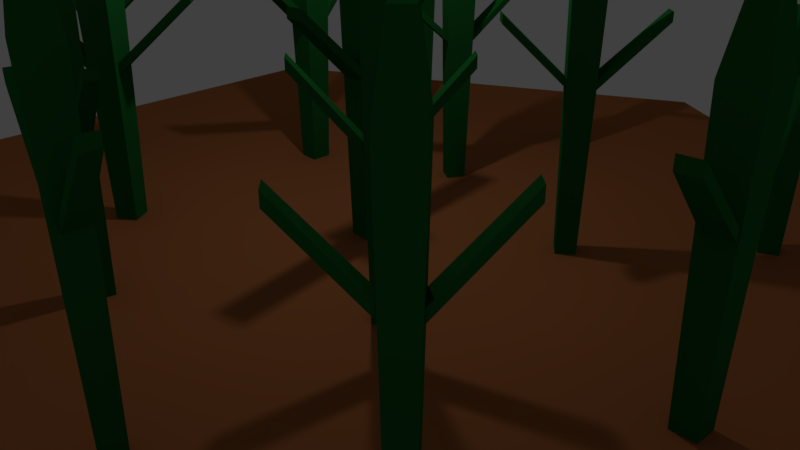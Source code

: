# Source: crop3.blend  (saved by Blender 2.79.0; exported with 4.5.12 LTS)
import bpy
from mathutils import Matrix  # noqa: F401  (used for matrix-valued properties, if any)

bpy.ops.wm.read_factory_settings(use_empty=True)
scene = bpy.context.scene
scene.name = 'Scene'

# ---- collections
col_collection_1 = bpy.data.collections.new('Collection 1'); scene.collection.children.link(col_collection_1)

# ---- materials (node trees are filled in below, after node groups)
mat_grass = bpy.data.materials.new('Grass')
mat_grass.alpha_threshold = 0.0
mat_grass.use_transparent_shadow = False
mat_grass.diffuse_color = (0.01217, 0.1523, 0.02796, 1.0)
mat_grass.roughness = 0.5
mat_earth = bpy.data.materials.new('Earth')
mat_earth.alpha_threshold = 0.0
mat_earth.use_transparent_shadow = False
mat_earth.diffuse_color = (0.402, 0.1371, 0.04732, 1.0)
mat_earth.roughness = 0.5
mat_earth.specular_intensity = 0.0

# ---- material node trees

# ---- world
world_world = bpy.data.worlds.new('World'); scene.world = world_world
world_world.color = (0.05088, 0.05088, 0.05088)
world_world.use_sun_shadow = False
world_world.sun_shadow_jitter_overblur = 0.0
world_world.cycles.sampling_method = 'MANUAL'

# ---- cameras
cam_camera = bpy.data.cameras.new('Camera')
cam_camera.clip_end = 100.0
cam_camera.lens = 35.0
cam_camera.sensor_width = 32.0
cam_camera.sensor_height = 18.0
cam_camera.ortho_scale = 7.314
cam_camera.dof.focus_distance = 0.0
cam_camera.dof.aperture_fstop = 128.0

# ---- lights
light_lamp = bpy.data.lights.new('Lamp', 'POINT')
light_lamp.transmission_factor = 0.0
light_lamp.cutoff_distance = 30.0
light_lamp.energy = 100.0
light_lamp.shadow_buffer_clip_start = 1.001
light_lamp.shadow_soft_size = 0.1
light_lamp.shadow_maximum_resolution = 0.006
light_lamp.use_absolute_resolution = True

# ---- meshes
me_cube = bpy.data.meshes.new('Cube')
me_cube.from_pydata([(-0.1384, -0.1384, 0.1769), (-0.2089, -0.2089, 3.585), (-0.1384, 0.1384, 0.1769), (-0.2089, 0.2089, 3.585), (0.1384, -0.1384, 0.1769), (0.2089, -0.2089, 3.585), (0.1384, 0.1384, 0.1769), (0.2089, 0.2089, 3.585), (0.06389, -1.13, 3.217), (0.06389, -1.13, 3.344), (-0.2701, 1.099, 3.217), (-0.2701, 1.099, 3.344), (0.2701, -1.099, 3.217), (0.2701, -1.099, 3.344), (-0.06389, 1.13, 3.217), (-0.06389, 1.13, 3.344), (-0.149, -0.02232, 2.192), (-0.149, -0.02232, 2.318), (0.149, 0.02232, 2.192), (0.149, 0.02232, 2.318), (3.525, 3.315, 0.1838), (3.441, 3.344, 3.229), (3.747, 3.423, 0.1838), (3.777, 3.507, 3.229), (3.633, 3.092, 0.1838), (3.604, 3.008, 3.229), (3.855, 3.2, 0.1838), (3.939, 3.171, 3.229), (3.239, 4.072, 2.981), (3.239, 4.072, 3.086), (4.283, 2.539, 2.981), (4.283, 2.539, 3.086), (3.097, 3.975, 2.981), (3.097, 3.975, 3.086), (4.141, 2.442, 2.981), (4.141, 2.442, 3.086), (3.793, 3.327, 2.137), (3.793, 3.327, 2.241), (3.588, 3.187, 2.137), (3.588, 3.187, 2.241), (3.885, -2.918, 0.1773), (3.891, -2.834, 3.553), (4.038, -3.097, 0.1773), (4.123, -3.103, 3.553), (3.707, -3.072, 0.1773), (3.623, -3.066, 3.553), (3.86, -3.251, 0.1773), (3.854, -3.335, 3.553), (4.511, -2.47, 3.042), (4.511, -2.47, 3.169), (3.358, -3.806, 3.042), (3.358, -3.806, 3.169), (4.387, -2.363, 3.042), (4.387, -2.363, 3.169), (3.235, -3.699, 3.042), (3.235, -3.699, 3.169), (3.962, -3.162, 2.019), (3.962, -3.162, 2.145), (3.784, -3.007, 2.019), (3.784, -3.007, 2.145), (-2.695, 1.039, 0.1769), (-2.765, 0.9682, 3.585), (-2.695, 1.315, 0.1769), (-2.765, 1.386, 3.585), (-2.418, 1.039, 0.1769), (-2.348, 0.9682, 3.585), (-2.418, 1.315, 0.1769), (-2.348, 1.386, 3.585), (-2.493, 0.04714, 3.217), (-2.493, 0.04714, 3.344), (-2.827, 2.276, 3.217), (-2.827, 2.276, 3.344), (-2.286, 0.07804, 3.217), (-2.286, 0.07804, 3.344), (-2.62, 2.307, 3.217), (-2.62, 2.307, 3.344), (-2.706, 1.155, 2.192), (-2.706, 1.155, 2.318), (-2.408, 1.199, 2.192), (-2.408, 1.199, 2.318), (-0.3207, 4.492, 0.1838), (-0.4048, 4.521, 3.229), (-0.09812, 4.6, 0.1838), (-0.06894, 4.684, 3.229), (-0.2128, 4.269, 0.1838), (-0.242, 4.185, 3.229), (0.009815, 4.377, 0.1838), (0.09393, 4.348, 3.229), (-0.6068, 5.249, 2.981), (-0.6068, 5.249, 3.086), (0.4377, 3.716, 2.981), (0.4377, 3.716, 3.086), (-0.7486, 5.152, 2.981), (-0.7486, 5.152, 3.086), (0.2959, 3.62, 2.981), (0.2959, 3.62, 3.086), (-0.05298, 4.504, 2.137), (-0.05298, 4.504, 2.241), (-0.2579, 4.365, 2.137), (-0.2579, 4.365, 2.241), (1.622, -1.046, 0.1773), (1.629, -0.9614, 3.553), (1.776, -1.224, 0.1773), (1.86, -1.231, 3.553), (1.444, -1.2, 0.1773), (1.36, -1.193, 3.553), (1.598, -1.378, 0.1773), (1.592, -1.463, 3.553), (2.248, -0.5973, 3.042), (2.248, -0.5973, 3.169), (1.096, -1.933, 3.042), (1.096, -1.933, 3.169), (2.125, -0.4905, 3.042), (2.125, -0.4905, 3.169), (0.9723, -1.827, 3.042), (0.9723, -1.827, 3.169), (1.699, -1.289, 2.019), (1.699, -1.289, 2.145), (1.521, -1.135, 2.019), (1.521, -1.135, 2.145), (-2.75, -1.88, 0.09353), (-2.847, -1.86, 3.501), (-2.518, -1.729, 0.09353), (-2.497, -1.632, 3.501), (-2.599, -2.112, 0.09353), (-2.62, -2.21, 3.501), (-2.367, -1.961, 0.09353), (-2.269, -1.982, 3.501), (-3.471, -2.591, 3.133), (-3.471, -2.591, 3.261), (-1.784, -1.095, 3.133), (-1.784, -1.095, 3.261), (-3.332, -2.747, 3.133), (-3.332, -2.747, 3.261), (-1.646, -1.251, 3.133), (-1.646, -1.251, 3.261), (-2.658, -1.808, 2.108), (-2.658, -1.808, 2.235), (-2.458, -2.034, 2.108), (-2.458, -2.034, 2.235), (-0.6276, 2.346, 0.1716), (-0.649, 2.433, 3.217), (-0.4158, 2.219, 0.1716), (-0.3293, 2.24, 3.217), (-0.7553, 2.135, 0.1716), (-0.8418, 2.113, 3.217), (-0.5435, 2.007, 0.1716), (-0.5221, 1.92, 3.217), (-0.1487, 2.999, 2.969), (-0.1487, 2.999, 3.074), (-0.864, 1.288, 2.969), (-0.864, 1.288, 3.074), (-0.3071, 3.065, 2.969), (-0.3071, 3.065, 3.074), (-1.022, 1.354, 2.969), (-1.022, 1.354, 3.074), (-0.4711, 2.129, 2.125), (-0.4711, 2.129, 2.229), (-0.6999, 2.224, 2.125), (-0.6999, 2.224, 2.229), (1.754, -4.23, 0.1536), (1.828, -4.189, 3.846), (1.688, -4.455, 0.1536), (1.729, -4.53, 3.846), (1.528, -4.164, 0.1536), (1.487, -4.09, 3.846), (1.462, -4.39, 0.1536), (1.388, -4.431, 3.846), (2.471, -4.509, 3.335), (2.471, -4.509, 3.462), (0.7229, -4.272, 3.335), (0.7229, -4.272, 3.462), (2.493, -4.348, 3.335), (2.493, -4.348, 3.462), (0.7451, -4.11, 3.335), (0.7451, -4.11, 3.462), (1.592, -4.427, 2.312), (1.592, -4.427, 2.438), (1.624, -4.193, 2.312), (1.624, -4.193, 2.438), (-5.306, -0.7032, 0.09353), (-5.404, -0.6826, 3.501), (-5.074, -0.5522, 0.09353), (-5.054, -0.4548, 3.501), (-5.155, -0.9352, 0.09353), (-5.176, -1.033, 3.501), (-4.923, -0.7843, 0.09353), (-4.826, -0.8049, 3.501), (-6.027, -1.413, 3.133), (-6.027, -1.413, 3.261), (-4.341, 0.08203, 3.133), (-4.341, 0.08203, 3.261), (-5.889, -1.569, 3.133), (-5.889, -1.569, 3.261), (-4.203, -0.07396, 3.133), (-4.203, -0.07396, 3.261), (-5.215, -0.631, 2.108), (-5.215, -0.631, 2.235), (-5.015, -0.8564, 2.108), (-5.015, -0.8564, 2.235), (-3.398, 4.43, 0.1004), (-3.42, 4.516, 3.146), (-3.186, 4.302, 0.1004), (-3.1, 4.323, 3.146), (-3.526, 4.218, 0.1004), (-3.612, 4.196, 3.146), (-3.314, 4.09, 0.1004), (-3.293, 4.004, 3.146), (-2.919, 5.083, 2.898), (-2.919, 5.083, 3.002), (-3.635, 3.371, 2.898), (-3.635, 3.371, 3.002), (-3.078, 5.149, 2.898), (-3.078, 5.149, 3.002), (-3.793, 3.437, 2.898), (-3.793, 3.437, 3.002), (-3.242, 4.212, 2.054), (-3.242, 4.212, 2.158), (-3.471, 4.308, 2.054), (-3.471, 4.308, 2.158), (-0.8025, -3.052, 0.0939), (-0.7282, -3.012, 3.469), (-0.8683, -3.278, 0.0939), (-0.8275, -3.353, 3.469), (-1.028, -2.987, 0.0939), (-1.069, -2.913, 3.469), (-1.094, -3.213, 0.0939), (-1.169, -3.254, 3.469), (-0.08531, -3.332, 2.958), (-0.08531, -3.332, 3.085), (-1.834, -3.095, 2.958), (-1.834, -3.095, 3.085), (-0.06304, -3.171, 2.958), (-0.06304, -3.171, 3.085), (-1.811, -2.933, 2.958), (-1.811, -2.933, 3.085), (-0.9644, -3.25, 1.935), (-0.9644, -3.25, 2.062), (-0.9323, -3.016, 1.935), (-0.9323, -3.016, 2.062), (4.659, -0.5962, 0.0695), (4.588, -0.6666, 3.477), (4.659, -0.3194, 0.0695), (4.588, -0.2489, 3.477), (4.936, -0.5962, 0.0695), (5.006, -0.6666, 3.477), (4.936, -0.3194, 0.0695), (5.006, -0.2489, 3.477), (4.861, -1.588, 3.109), (4.861, -1.588, 3.237), (4.527, 0.6413, 3.109), (4.527, 0.6413, 3.237), (5.067, -1.557, 3.109), (5.067, -1.557, 3.237), (4.733, 0.6722, 3.109), (4.733, 0.6722, 3.237), (4.648, -0.4801, 2.084), (4.648, -0.4801, 2.211), (4.946, -0.4354, 2.084), (4.946, -0.4354, 2.211), (1.984, 1.629, 0.1888), (1.99, 1.718, 3.42), (2.147, 1.443, 0.1888), (2.236, 1.437, 3.42), (1.798, 1.466, 0.1888), (1.709, 1.471, 3.42), (1.961, 1.28, 0.1888), (1.955, 1.191, 3.42), (2.638, 2.106, 3.096), (2.638, 2.106, 3.207), (1.438, 0.6915, 3.096), (1.438, 0.6915, 3.207), (2.507, 2.217, 3.096), (2.507, 2.217, 3.207), (1.307, 0.8025, 3.096), (1.307, 0.8025, 3.207), (2.067, 1.374, 2.201), (2.067, 1.374, 2.312), (1.878, 1.535, 2.201), (1.878, 1.535, 2.312), (-1.405, -5.207, 0.0939), (-1.33, -5.166, 3.469), (-1.47, -5.433, 0.0939), (-1.43, -5.507, 3.469), (-1.63, -5.142, 0.0939), (-1.671, -5.067, 3.469), (-1.696, -5.367, 0.0939), (-1.771, -5.408, 3.469), (-0.6874, -5.487, 2.958), (-0.6874, -5.487, 3.085), (-2.436, -5.249, 2.958), (-2.436, -5.249, 3.085), (-0.6651, -5.325, 2.958), (-0.6651, -5.325, 3.085), (-2.413, -5.088, 2.958), (-2.413, -5.088, 3.085), (-1.567, -5.404, 1.935), (-1.567, -5.404, 2.062), (-1.534, -5.17, 1.935), (-1.534, -5.17, 2.062), (-0.1051, -0.1051, 4.313), (-0.1051, 0.1051, 4.313), (0.1051, 0.1051, 4.313), (0.1051, -0.1051, 4.313), (3.565, 3.301, 3.957), (3.734, 3.383, 3.957), (3.816, 3.214, 3.957), (3.647, 3.132, 3.957), (3.882, -2.958, 4.281), (3.999, -3.094, 4.281), (3.863, -3.211, 4.281), (3.747, -3.075, 4.281), (-2.662, 1.072, 4.313), (-2.662, 1.282, 4.313), (-2.451, 1.282, 4.313), (-2.451, 1.072, 4.313), (-0.281, 4.478, 3.957), (-0.1119, 4.56, 3.957), (-0.02991, 4.391, 3.957), (-0.199, 4.309, 3.957), (1.619, -1.086, 4.281), (1.736, -1.221, 4.281), (1.601, -1.338, 4.281), (1.484, -1.203, 4.281), (-2.704, -1.89, 4.23), (-2.528, -1.775, 4.23), (-2.413, -1.952, 4.23), (-2.589, -2.066, 4.23), (-0.6175, 2.306, 3.945), (-0.4566, 2.209, 3.945), (-0.5536, 2.048, 3.945), (-0.7145, 2.145, 3.945), (1.719, -4.249, 4.574), (1.669, -4.42, 4.574), (1.497, -4.371, 4.574), (1.547, -4.199, 4.574), (-5.26, -0.7129, 4.23), (-5.084, -0.5983, 4.23), (-4.969, -0.7745, 4.23), (-5.146, -0.8892, 4.23), (-3.388, 4.389, 3.874), (-3.227, 4.292, 3.874), (-3.324, 4.131, 3.874), (-3.485, 4.228, 3.874), (-0.8375, -3.072, 4.198), (-0.8875, -3.243, 4.198), (-1.059, -3.194, 4.198), (-1.009, -3.022, 4.198), (4.692, -0.5629, 4.206), (4.692, -0.3526, 4.206), (4.902, -0.3526, 4.206), (4.902, -0.5629, 4.206), (1.981, 1.587, 4.148), (2.105, 1.446, 4.148), (1.964, 1.322, 4.148), (1.84, 1.463, 4.148), (-1.44, -5.226, 4.198), (-1.49, -5.398, 4.198), (-1.661, -5.348, 4.198), (-1.611, -5.177, 4.198)], [], [(0, 1, 3, 2), (2, 3, 7, 6), (6, 7, 5, 4), (4, 5, 1, 0), (2, 6, 4, 0), (63, 61, 312, 313), (16, 17, 11, 10), (10, 11, 15, 14), (18, 19, 13, 12), (12, 13, 9, 8), (16, 18, 12, 8), (19, 17, 9, 13), (15, 11, 17, 19), (10, 14, 18, 16), (14, 15, 19, 18), (8, 9, 17, 16), (20, 21, 23, 22), (22, 23, 27, 26), (26, 27, 25, 24), (24, 25, 21, 20), (22, 26, 24, 20), (243, 241, 348, 349), (36, 37, 31, 30), (30, 31, 35, 34), (38, 39, 33, 32), (32, 33, 29, 28), (36, 38, 32, 28), (39, 37, 29, 33), (35, 31, 37, 39), (30, 34, 38, 36), (34, 35, 39, 38), (28, 29, 37, 36), (40, 41, 43, 42), (42, 43, 47, 46), (46, 47, 45, 44), (44, 45, 41, 40), (42, 46, 44, 40), (21, 25, 307, 304), (56, 57, 51, 50), (50, 51, 55, 54), (58, 59, 53, 52), (52, 53, 49, 48), (56, 58, 52, 48), (59, 57, 49, 53), (55, 51, 57, 59), (50, 54, 58, 56), (54, 55, 59, 58), (48, 49, 57, 56), (60, 61, 63, 62), (62, 63, 67, 66), (66, 67, 65, 64), (64, 65, 61, 60), (62, 66, 64, 60), (201, 205, 343, 340), (76, 77, 71, 70), (70, 71, 75, 74), (78, 79, 73, 72), (72, 73, 69, 68), (76, 78, 72, 68), (79, 77, 69, 73), (75, 71, 77, 79), (70, 74, 78, 76), (74, 75, 79, 78), (68, 69, 77, 76), (80, 81, 83, 82), (82, 83, 87, 86), (86, 87, 85, 84), (84, 85, 81, 80), (82, 86, 84, 80), (125, 127, 326, 327), (96, 97, 91, 90), (90, 91, 95, 94), (98, 99, 93, 92), (92, 93, 89, 88), (96, 98, 92, 88), (99, 97, 89, 93), (95, 91, 97, 99), (90, 94, 98, 96), (94, 95, 99, 98), (88, 89, 97, 96), (100, 101, 103, 102), (102, 103, 107, 106), (106, 107, 105, 104), (104, 105, 101, 100), (102, 106, 104, 100), (47, 43, 309, 310), (116, 117, 111, 110), (110, 111, 115, 114), (118, 119, 113, 112), (112, 113, 109, 108), (116, 118, 112, 108), (119, 117, 109, 113), (115, 111, 117, 119), (110, 114, 118, 116), (114, 115, 119, 118), (108, 109, 117, 116), (120, 121, 123, 122), (122, 123, 127, 126), (126, 127, 125, 124), (124, 125, 121, 120), (122, 126, 124, 120), (227, 223, 345, 346), (136, 137, 131, 130), (130, 131, 135, 134), (138, 139, 133, 132), (132, 133, 129, 128), (136, 138, 132, 128), (139, 137, 129, 133), (135, 131, 137, 139), (130, 134, 138, 136), (134, 135, 139, 138), (128, 129, 137, 136), (140, 141, 143, 142), (142, 143, 147, 146), (146, 147, 145, 144), (144, 145, 141, 140), (142, 146, 144, 140), (143, 141, 328, 329), (156, 157, 151, 150), (150, 151, 155, 154), (158, 159, 153, 152), (152, 153, 149, 148), (156, 158, 152, 148), (159, 157, 149, 153), (155, 151, 157, 159), (150, 154, 158, 156), (154, 155, 159, 158), (148, 149, 157, 156), (160, 161, 163, 162), (162, 163, 167, 166), (166, 167, 165, 164), (164, 165, 161, 160), (162, 166, 164, 160), (101, 105, 323, 320), (176, 177, 171, 170), (170, 171, 175, 174), (178, 179, 173, 172), (172, 173, 169, 168), (176, 178, 172, 168), (179, 177, 169, 173), (175, 171, 177, 179), (170, 174, 178, 176), (174, 175, 179, 178), (168, 169, 177, 176), (180, 181, 183, 182), (182, 183, 187, 186), (186, 187, 185, 184), (184, 185, 181, 180), (182, 186, 184, 180), (25, 27, 306, 307), (196, 197, 191, 190), (190, 191, 195, 194), (198, 199, 193, 192), (192, 193, 189, 188), (196, 198, 192, 188), (199, 197, 189, 193), (195, 191, 197, 199), (190, 194, 198, 196), (194, 195, 199, 198), (188, 189, 197, 196), (200, 201, 203, 202), (202, 203, 207, 206), (206, 207, 205, 204), (204, 205, 201, 200), (202, 206, 204, 200), (205, 207, 342, 343), (216, 217, 211, 210), (210, 211, 215, 214), (218, 219, 213, 212), (212, 213, 209, 208), (216, 218, 212, 208), (219, 217, 209, 213), (215, 211, 217, 219), (210, 214, 218, 216), (214, 215, 219, 218), (208, 209, 217, 216), (220, 221, 223, 222), (222, 223, 227, 226), (226, 227, 225, 224), (224, 225, 221, 220), (222, 226, 224, 220), (127, 123, 325, 326), (236, 237, 231, 230), (230, 231, 235, 234), (238, 239, 233, 232), (232, 233, 229, 228), (236, 238, 232, 228), (239, 237, 229, 233), (235, 231, 237, 239), (230, 234, 238, 236), (234, 235, 239, 238), (228, 229, 237, 236), (240, 241, 243, 242), (242, 243, 247, 246), (246, 247, 245, 244), (244, 245, 241, 240), (242, 246, 244, 240), (43, 41, 308, 309), (256, 257, 251, 250), (250, 251, 255, 254), (258, 259, 253, 252), (252, 253, 249, 248), (256, 258, 252, 248), (259, 257, 249, 253), (255, 251, 257, 259), (250, 254, 258, 256), (254, 255, 259, 258), (248, 249, 257, 256), (260, 261, 263, 262), (262, 263, 267, 266), (266, 267, 265, 264), (264, 265, 261, 260), (262, 266, 264, 260), (281, 285, 359, 356), (276, 277, 271, 270), (270, 271, 275, 274), (278, 279, 273, 272), (272, 273, 269, 268), (276, 278, 272, 268), (279, 277, 269, 273), (275, 271, 277, 279), (270, 274, 278, 276), (274, 275, 279, 278), (268, 269, 277, 276), (280, 281, 283, 282), (282, 283, 287, 286), (286, 287, 285, 284), (284, 285, 281, 280), (282, 286, 284, 280), (223, 221, 344, 345), (296, 297, 291, 290), (290, 291, 295, 294), (298, 299, 293, 292), (292, 293, 289, 288), (296, 298, 292, 288), (299, 297, 289, 293), (295, 291, 297, 299), (290, 294, 298, 296), (294, 295, 299, 298), (288, 289, 297, 296), (302, 301, 300, 303), (306, 305, 304, 307), (310, 309, 308, 311), (314, 313, 312, 315), (318, 317, 316, 319), (322, 321, 320, 323), (326, 325, 324, 327), (330, 329, 328, 331), (334, 333, 332, 335), (338, 337, 336, 339), (342, 341, 340, 343), (346, 345, 344, 347), (350, 349, 348, 351), (354, 353, 352, 355), (358, 357, 356, 359), (147, 143, 329, 330), (225, 227, 346, 347), (121, 125, 327, 324), (45, 47, 310, 311), (163, 161, 332, 333), (247, 243, 349, 350), (145, 147, 330, 331), (221, 225, 347, 344), (67, 63, 313, 314), (41, 45, 311, 308), (263, 261, 352, 353), (245, 247, 350, 351), (83, 81, 316, 317), (167, 163, 333, 334), (65, 67, 314, 315), (141, 145, 331, 328), (267, 263, 353, 354), (183, 181, 336, 337), (241, 245, 351, 348), (3, 1, 300, 301), (87, 83, 317, 318), (165, 167, 334, 335), (61, 65, 315, 312), (283, 281, 356, 357), (265, 267, 354, 355), (103, 101, 320, 321), (187, 183, 337, 338), (85, 87, 318, 319), (161, 165, 335, 332), (7, 3, 301, 302), (287, 283, 357, 358), (203, 201, 340, 341), (261, 265, 355, 352), (107, 103, 321, 322), (185, 187, 338, 339), (23, 21, 304, 305), (5, 7, 302, 303), (81, 85, 319, 316), (285, 287, 358, 359), (207, 203, 341, 342), (123, 121, 324, 325), (181, 185, 339, 336), (27, 23, 305, 306), (105, 107, 322, 323), (1, 5, 303, 300)])
me_cube.materials.append(mat_grass)
me_cube.use_remesh_preserve_volume = False
me_cube.use_remesh_preserve_attributes = False
me_cube.use_mirror_vertex_groups = False
me_cube.update()
me_cylinder = bpy.data.meshes.new('Cylinder')
me_cylinder.from_pydata([(0.0, 7.597, 0.0), (0.0, 7.597, 0.2957), (6.579, 3.799, 0.0), (6.579, 3.799, 0.2957), (6.579, -3.799, 0.0), (6.579, -3.799, 0.2957), (-6.642e-07, -7.597, 0.0), (-6.642e-07, -7.597, 0.2957), (-6.579, -3.799, 0.0), (-6.579, -3.799, 0.2957), (-6.579, 3.799, 0.0), (-6.579, 3.799, 0.2957)], [], [(0, 1, 3, 2), (2, 3, 5, 4), (4, 5, 7, 6), (6, 7, 9, 8), (3, 1, 11, 9, 7, 5), (8, 9, 11, 10), (10, 11, 1, 0), (0, 2, 4, 6, 8, 10)])
me_cylinder.materials.append(mat_earth)
me_cylinder.use_remesh_preserve_volume = False
me_cylinder.use_remesh_preserve_attributes = False
me_cylinder.use_mirror_vertex_groups = False
me_cylinder.update()

# ---- objects
ob_cube = bpy.data.objects.new('Cube', me_cube)
ob_cylinder = bpy.data.objects.new('Cylinder', me_cylinder)
ob_lamp = bpy.data.objects.new('Lamp', light_lamp)
ob_camera = bpy.data.objects.new('Camera', cam_camera)

# ---- transforms, parenting, visibility, modifiers, constraints
ob_cube.location = (0.0, 0.0, 0.0)
ob_cube.lineart.crease_threshold = 0.0
ob_cylinder.location = (0.0, 0.0, 0.0)
ob_cylinder.lineart.crease_threshold = 0.0
ob_lamp.location = (-0.1003, -0.0009301, 5.904)
ob_lamp.rotation_euler = (0.6503, 0.05522, 1.866)
ob_lamp.lock_rotations_4d = False
ob_lamp.empty_display_type = 'ARROWS'
ob_lamp.color = (0.0, 0.0, 0.0, 0.0)
ob_lamp.lineart.crease_threshold = 0.0
ob_camera.location = (7.481, -6.508, 5.344)
ob_camera.rotation_euler = (1.109, 0.0, 0.8149)
ob_camera.lock_rotations_4d = False
ob_camera.empty_display_type = 'ARROWS'
ob_camera.color = (0.0, 0.0, 0.0, 0.0)
ob_camera.display_type = 'WIRE'
ob_camera.lineart.crease_threshold = 0.0

# ---- collection membership
col_collection_1.objects.link(ob_cube)
col_collection_1.objects.link(ob_cylinder)
col_collection_1.objects.link(ob_lamp)
col_collection_1.objects.link(ob_camera)

# ---- scene / render settings (as saved in the file)
scene.camera = ob_camera
scene.frame_start = 1; scene.frame_end = 250; scene.frame_set(1)
scene.render.engine = 'BLENDER_EEVEE_NEXT'
scene.render.resolution_percentage = 50
scene.render.dither_intensity = 0.0
scene.cycles.use_denoising = False
scene.cycles.samples = 128
scene.cycles.sampling_pattern = 'TABULATED_SOBOL'
scene.cycles.use_adaptive_sampling = False
scene.cycles.use_light_tree = False
scene.cycles.blur_glossy = 0.0
scene.cycles.sample_clamp_indirect = 0.0
scene.view_settings.view_transform = 'Standard'
bpy.context.view_layer.update()
